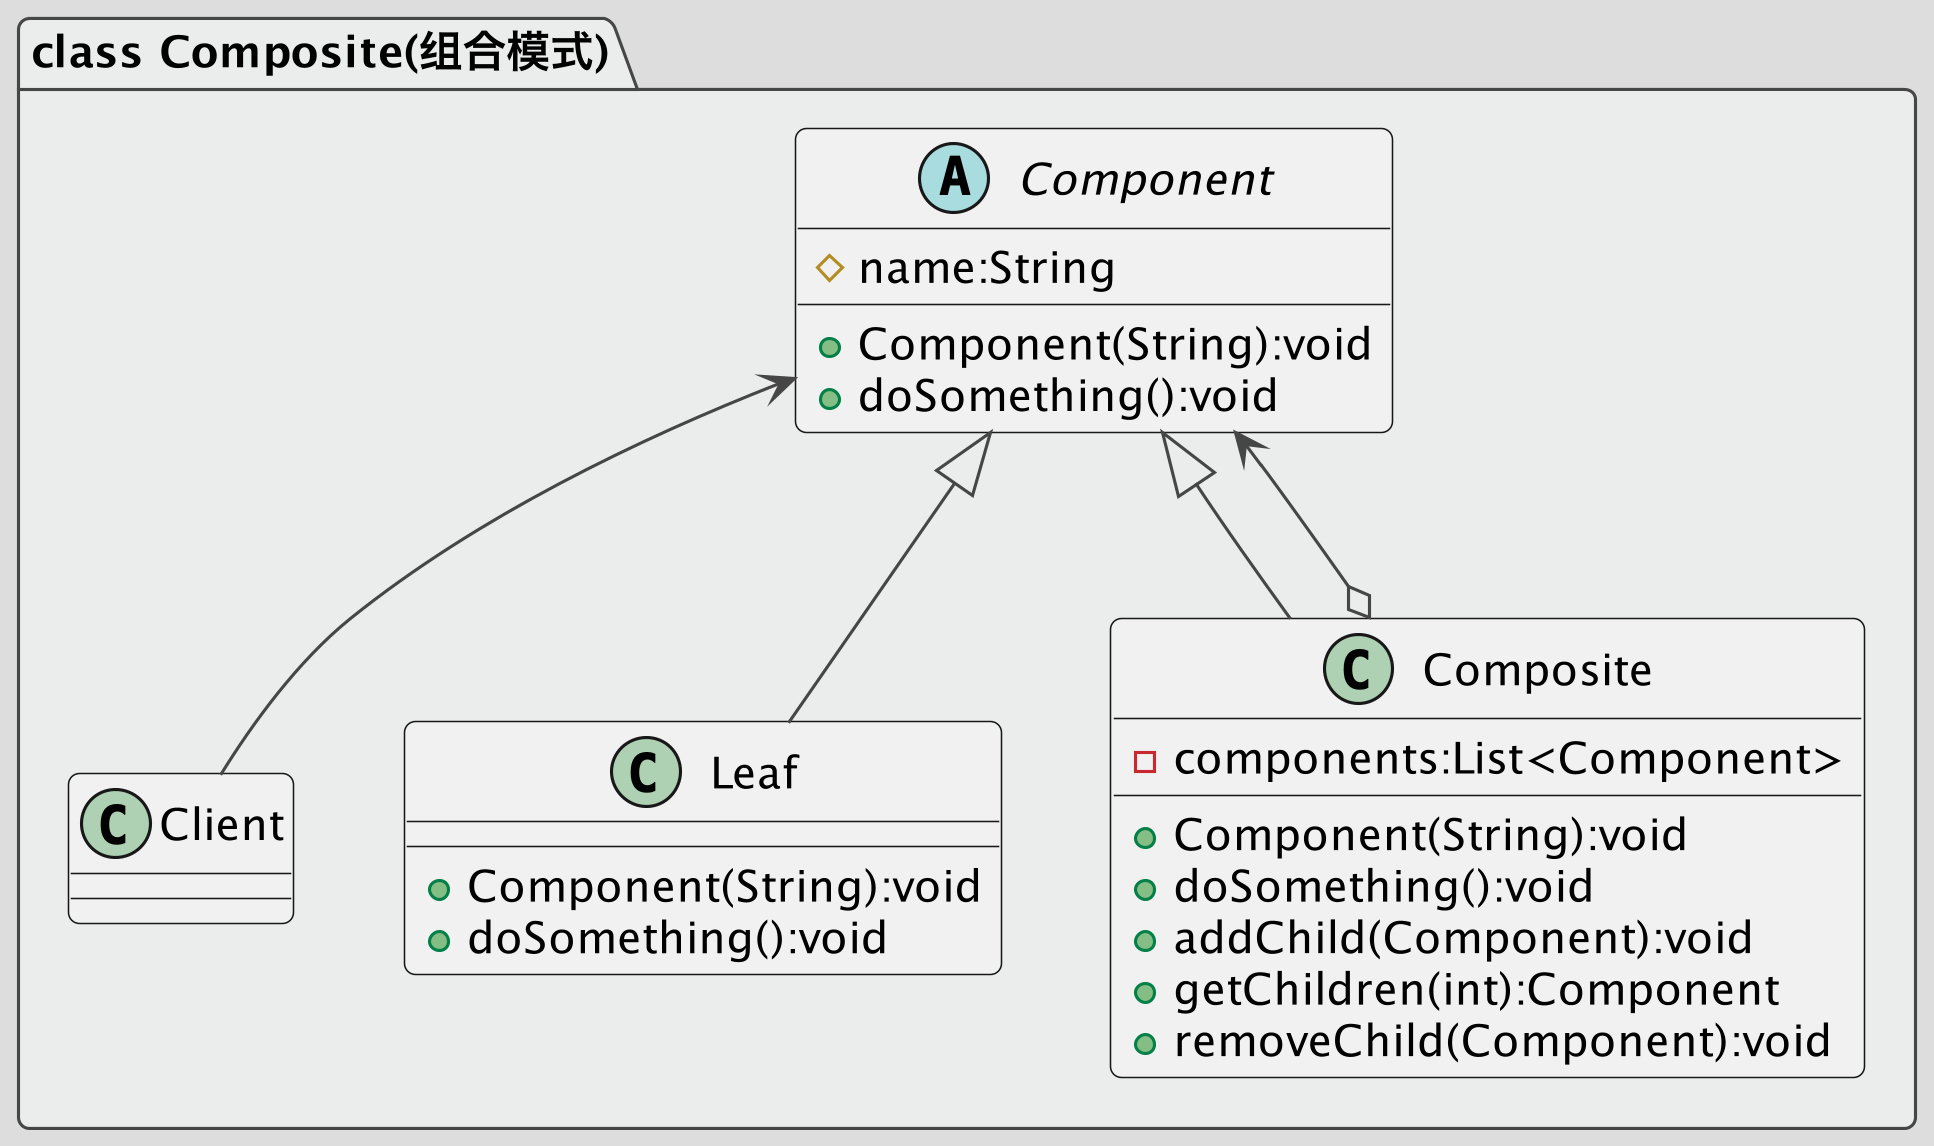

The diagram above was rendered by PlantUML. Its source (embedded in the PNG):
@startuml
!theme toy
skinparam dpi 300

package "class Composite(组合模式)" #EBEDEC {
    class Client

    abstract class Component{
    #name:String
    +Component(String):void
    +doSomething():void
    }

    class Leaf{
    +Component(String):void
    +doSomething():void
    }

    class Composite{
    -components:List<Component>
    +Component(String):void
    +doSomething():void
    +addChild(Component):void
    +getChildren(int):Component
    +removeChild(Component):void
    }

    Component <-- Client
    Component <|-- Leaf
    Component <|-- Composite
    Component <--o Composite
}
@enduml